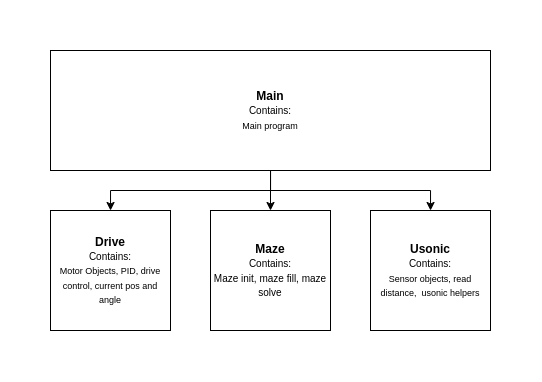

The diagram above was exported from draw.io. Its source (the exported page's mxGraphModel, read from the mxfile embedded in the PNG):
<mxGraphModel dx="989" dy="590" grid="1" gridSize="10" guides="1" tooltips="1" connect="1" arrows="1" fold="1" page="1" pageScale="1" pageWidth="827" pageHeight="1169" math="0" shadow="0">
  <root>
    <mxCell id="0" />
    <mxCell id="1" parent="0" />
    <mxCell id="ZJDckvpSUw9HOhXPX2ok-1" value="&lt;b&gt;Drive&lt;br&gt;&lt;/b&gt;&lt;font style=&quot;font-size: 10px;&quot;&gt;Contains:&lt;/font&gt;&lt;br&gt;&lt;font style=&quot;font-size: 9px;&quot;&gt;Motor Objects, PID, drive control, current pos and angle&lt;/font&gt;" style="rounded=0;whiteSpace=wrap;html=1;" vertex="1" parent="1">
      <mxGeometry x="40" y="240" width="120" height="120" as="geometry" />
    </mxCell>
    <mxCell id="ZJDckvpSUw9HOhXPX2ok-2" value="&lt;b&gt;Maze&lt;br&gt;&lt;/b&gt;&lt;font style=&quot;border-color: var(--border-color); font-size: 10px;&quot;&gt;Contains:&lt;/font&gt;&lt;br style=&quot;border-color: var(--border-color);&quot;&gt;&lt;font size=&quot;1&quot;&gt;Maze init, maze fill, maze solve&lt;/font&gt;" style="rounded=0;whiteSpace=wrap;html=1;" vertex="1" parent="1">
      <mxGeometry x="200" y="240" width="120" height="120" as="geometry" />
    </mxCell>
    <mxCell id="ZJDckvpSUw9HOhXPX2ok-3" value="&lt;b&gt;Usonic&lt;br&gt;&lt;/b&gt;&lt;font style=&quot;border-color: var(--border-color); font-size: 10px;&quot;&gt;Contains:&lt;/font&gt;&lt;br style=&quot;border-color: var(--border-color);&quot;&gt;&lt;font style=&quot;border-color: var(--border-color); font-size: 9px;&quot;&gt;Sensor objects, read distance,&amp;nbsp; usonic helpers&lt;/font&gt;&lt;b&gt;&lt;br&gt;&lt;/b&gt;" style="rounded=0;whiteSpace=wrap;html=1;" vertex="1" parent="1">
      <mxGeometry x="360" y="240" width="120" height="120" as="geometry" />
    </mxCell>
    <mxCell id="ZJDckvpSUw9HOhXPX2ok-10" style="edgeStyle=orthogonalEdgeStyle;rounded=0;orthogonalLoop=1;jettySize=auto;html=1;" edge="1" parent="1" source="ZJDckvpSUw9HOhXPX2ok-4" target="ZJDckvpSUw9HOhXPX2ok-1">
      <mxGeometry relative="1" as="geometry" />
    </mxCell>
    <mxCell id="ZJDckvpSUw9HOhXPX2ok-11" style="edgeStyle=orthogonalEdgeStyle;rounded=0;orthogonalLoop=1;jettySize=auto;html=1;" edge="1" parent="1" source="ZJDckvpSUw9HOhXPX2ok-4" target="ZJDckvpSUw9HOhXPX2ok-2">
      <mxGeometry relative="1" as="geometry" />
    </mxCell>
    <mxCell id="ZJDckvpSUw9HOhXPX2ok-12" style="edgeStyle=orthogonalEdgeStyle;rounded=0;orthogonalLoop=1;jettySize=auto;html=1;" edge="1" parent="1" source="ZJDckvpSUw9HOhXPX2ok-4" target="ZJDckvpSUw9HOhXPX2ok-3">
      <mxGeometry relative="1" as="geometry" />
    </mxCell>
    <mxCell id="ZJDckvpSUw9HOhXPX2ok-4" value="&lt;b&gt;Main&lt;br&gt;&lt;/b&gt;&lt;font style=&quot;border-color: var(--border-color); font-size: 10px;&quot;&gt;Contains:&lt;/font&gt;&lt;br style=&quot;border-color: var(--border-color);&quot;&gt;&lt;font style=&quot;border-color: var(--border-color); font-size: 9px;&quot;&gt;Main program&lt;/font&gt;" style="rounded=0;whiteSpace=wrap;html=1;" vertex="1" parent="1">
      <mxGeometry x="40" y="80" width="440" height="120" as="geometry" />
    </mxCell>
  </root>
</mxGraphModel>